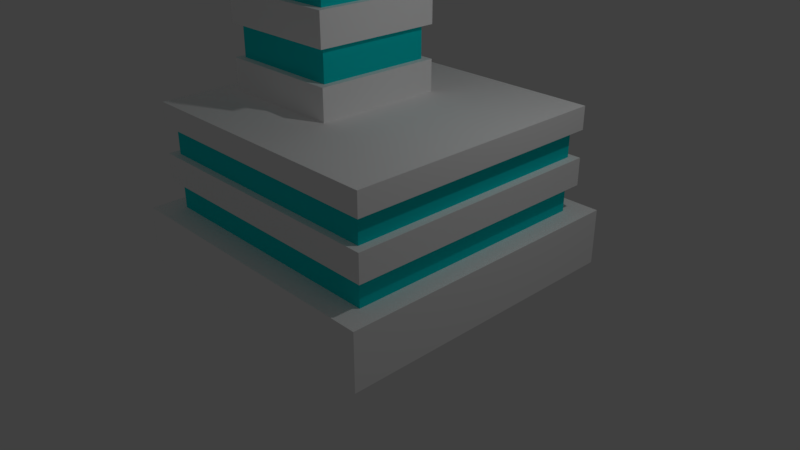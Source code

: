# Source: BuildingTower2.blend  (saved by Blender 2.78.0; exported with 4.5.12 LTS)
import bpy
from mathutils import Matrix  # noqa: F401  (used for matrix-valued properties, if any)

bpy.ops.wm.read_factory_settings(use_empty=True)
scene = bpy.context.scene
scene.name = 'Scene'

# ---- collections
col_collection_1 = bpy.data.collections.new('Collection 1'); scene.collection.children.link(col_collection_1)

# ---- materials (node trees are filled in below, after node groups)
mat_material_023 = bpy.data.materials.new('Material.023')
mat_material_023.alpha_threshold = 0.0
mat_material_023.use_transparent_shadow = False
mat_material_023.diffuse_color = (1.0, 1.0, 1.0, 1.0)
mat_material_023.roughness = 0.5
mat_material_023.specular_intensity = 0.0
mat_material_024 = bpy.data.materials.new('Material.024')
mat_material_024.alpha_threshold = 0.0
mat_material_024.use_transparent_shadow = False
mat_material_024.diffuse_color = (0.003347, 0.7231, 0.7305, 1.0)
mat_material_024.roughness = 0.5

# ---- material node trees

# ---- world
world_world = bpy.data.worlds.new('World'); scene.world = world_world
world_world.color = (0.05088, 0.05088, 0.05088)
world_world.use_sun_shadow = False
world_world.sun_shadow_jitter_overblur = 0.0
world_world.cycles.sampling_method = 'MANUAL'

# ---- cameras
cam_camera = bpy.data.cameras.new('Camera')
cam_camera.clip_end = 100.0
cam_camera.lens = 35.0
cam_camera.sensor_width = 32.0
cam_camera.sensor_height = 18.0
cam_camera.ortho_scale = 7.314
cam_camera.dof.focus_distance = 0.0
cam_camera.dof.aperture_fstop = 128.0

# ---- lights
light_lamp = bpy.data.lights.new('Lamp', 'POINT')
light_lamp.transmission_factor = 0.0
light_lamp.cutoff_distance = 30.0
light_lamp.energy = 100.0
light_lamp.shadow_buffer_clip_start = 1.001
light_lamp.shadow_soft_size = 0.1
light_lamp.shadow_maximum_resolution = 0.006
light_lamp.use_absolute_resolution = True

# ---- meshes
me_cube_010 = bpy.data.meshes.new('Cube.010')
me_cube_010.from_pydata([(-1.814, -1.985, -0.0583), (-1.649, -1.756, 2.042), (-1.814, 1.985, -0.0583), (-1.649, 1.756, 2.042), (2.029, -1.985, -0.0583), (1.863, -1.756, 2.042), (2.029, 1.985, -0.0583), (1.863, 1.756, 2.042), (-1.814, -1.985, 0.6758), (-1.649, -1.756, 1.032), (-1.649, -1.756, 1.389), (-1.649, -1.756, 1.745), (-1.649, 1.756, 1.745), (-1.649, 1.756, 1.389), (-1.649, 1.756, 1.032), (-1.814, 1.985, 0.6758), (1.863, 1.756, 1.745), (1.863, 1.756, 1.389), (1.863, 1.756, 1.032), (2.029, 1.985, 0.6758), (1.863, -1.756, 1.745), (1.863, -1.756, 1.389), (1.863, -1.756, 1.032), (2.029, -1.985, 0.6758), (-1.537, -1.664, 0.6758), (-1.537, -1.664, 1.032), (-1.537, -1.664, 1.389), (-1.537, -1.664, 1.745), (-1.537, 1.664, 1.745), (-1.537, 1.664, 1.389), (-1.537, 1.664, 1.032), (-1.537, 1.664, 0.6758), (1.752, 1.664, 1.745), (1.752, 1.664, 1.389), (1.752, 1.664, 1.032), (1.752, 1.664, 0.6758), (1.752, -1.664, 1.745), (1.752, -1.664, 1.389), (1.752, -1.664, 1.032), (1.752, -1.664, 0.6758), (-1.435, -0.8386, 2.042), (-1.435, 0.8386, 2.042), (0.242, 0.8386, 2.042), (0.242, -0.8386, 2.042), (-1.435, -0.8386, 4.973), (-1.435, 0.8386, 4.973), (0.242, 0.8386, 4.973), (0.242, -0.8386, 4.973), (-1.435, -0.8386, 2.447), (-1.435, -0.8386, 2.865), (-1.435, -0.8386, 3.284), (-1.435, -0.8386, 3.703), (-1.435, -0.8386, 4.122), (-1.435, -0.8386, 4.54), (-1.435, 0.8386, 4.54), (-1.435, 0.8386, 4.122), (-1.435, 0.8386, 3.703), (-1.435, 0.8386, 3.284), (-1.435, 0.8386, 2.865), (-1.435, 0.8386, 2.447), (0.242, -0.8386, 2.447), (0.242, -0.8386, 2.865), (0.242, -0.8386, 3.284), (0.242, -0.8386, 3.703), (0.242, -0.8386, 4.122), (0.242, -0.8386, 4.54), (0.242, 0.8386, 4.54), (0.242, 0.8386, 4.122), (0.242, 0.8386, 3.703), (0.242, 0.8386, 3.284), (0.242, 0.8386, 2.865), (0.242, 0.8386, 2.447), (-1.35, -0.7475, 2.447), (-1.35, -0.7475, 2.865), (-1.35, -0.7475, 3.284), (-1.35, -0.7475, 3.703), (-1.35, -0.7475, 4.122), (-1.35, -0.7475, 4.54), (-1.35, 0.7475, 4.54), (-1.35, 0.7475, 4.122), (-1.35, 0.7475, 3.703), (-1.35, 0.7475, 3.284), (-1.35, 0.7475, 2.865), (-1.35, 0.7475, 2.447), (0.1565, -0.7475, 2.447), (0.1565, -0.7475, 2.865), (0.1565, -0.7475, 3.284), (0.1565, -0.7475, 3.703), (0.1565, -0.7475, 4.122), (0.1565, -0.7475, 4.54), (0.1565, 0.7475, 4.54), (0.1565, 0.7475, 4.122), (0.1565, 0.7475, 3.703), (0.1565, 0.7475, 3.284), (0.1565, 0.7475, 2.865), (0.1565, 0.7475, 2.447), (-1.435, -0.8386, 4.988), (-1.435, 0.8386, 4.988), (0.242, 0.8386, 6.006), (0.242, -0.8386, 6.006)], [], [(11, 1, 3, 12), (12, 3, 7, 16), (16, 7, 5, 20), (20, 5, 1, 11), (2, 6, 4, 0), (5, 7, 42, 43), (4, 23, 8, 0), (9, 14, 30, 25), (22, 21, 10, 9), (18, 22, 38, 34), (6, 19, 23, 4), (15, 8, 24, 31), (18, 17, 21, 22), (23, 19, 35, 39), (2, 15, 19, 6), (12, 16, 32, 28), (14, 13, 17, 18), (20, 11, 27, 36), (0, 8, 15, 2), (17, 13, 29, 33), (9, 10, 13, 14), (10, 21, 37, 26), (39, 38, 25, 24), (37, 36, 27, 26), (35, 34, 38, 39), (33, 32, 36, 37), (31, 30, 34, 35), (29, 28, 32, 33), (24, 25, 30, 31), (26, 27, 28, 29), (21, 17, 33, 37), (13, 10, 26, 29), (16, 20, 36, 32), (8, 23, 39, 24), (11, 12, 28, 27), (19, 15, 31, 35), (22, 9, 25, 38), (14, 18, 34, 30), (54, 53, 44, 45), (3, 1, 40, 41), (1, 5, 43, 40), (7, 3, 41, 42), (44, 47, 99, 96), (53, 65, 47, 44), (66, 54, 45, 46), (65, 66, 46, 47), (43, 42, 71, 60), (51, 56, 80, 75), (61, 70, 69, 62), (71, 59, 83, 95), (63, 68, 67, 64), (61, 49, 73, 85), (42, 41, 59, 71), (57, 50, 74, 81), (70, 58, 57, 69), (66, 65, 89, 90), (68, 56, 55, 67), (48, 60, 84, 72), (40, 43, 60, 48), (49, 58, 82, 73), (49, 61, 62, 50), (64, 67, 91, 88), (51, 63, 64, 52), (54, 66, 90, 78), (41, 40, 48, 59), (59, 48, 72, 83), (58, 49, 50, 57), (68, 63, 87, 92), (56, 51, 52, 55), (67, 55, 79, 91), (84, 95, 94, 85), (86, 93, 92, 87), (88, 91, 90, 89), (95, 83, 82, 94), (93, 81, 80, 92), (91, 79, 78, 90), (72, 84, 85, 73), (74, 86, 87, 75), (76, 88, 89, 77), (83, 72, 73, 82), (81, 74, 75, 80), (79, 76, 77, 78), (50, 62, 86, 74), (58, 70, 94, 82), (55, 52, 76, 79), (60, 71, 95, 84), (63, 51, 75, 87), (69, 57, 81, 93), (53, 54, 78, 77), (70, 61, 85, 94), (52, 64, 88, 76), (56, 68, 92, 80), (62, 69, 93, 86), (65, 53, 77, 89), (98, 97, 96, 99), (46, 45, 97, 98), (47, 46, 98, 99), (45, 44, 96, 97)])
me_cube_010.polygons.foreach_set('material_index', [0, 0, 0, 0, 0, 0, 0, 0, 0, 0, 0, 0, 0, 0, 0, 0, 0, 0, 0, 0, 0, 0, 1, 1, 1, 1, 1, 1, 1, 1, 0, 0, 0, 0, 0, 0, 0, 0, 0, 0, 0, 0, 0, 0, 0, 0, 0, 0, 0, 0, 0, 0, 0, 0, 0, 0, 0, 0, 0, 0, 0, 0, 0, 0, 0, 0, 0, 0, 0, 0, 1, 1, 1, 1, 1, 1, 1, 1, 1, 1, 1, 1, 0, 0, 0, 0, 0, 0, 0, 0, 0, 0, 0, 0, 0, 0, 0, 0])
me_cube_010.materials.append(mat_material_023)
me_cube_010.materials.append(mat_material_024)
me_cube_010.use_remesh_preserve_volume = False
me_cube_010.use_remesh_preserve_attributes = False
me_cube_010.use_mirror_vertex_groups = False
me_cube_010.update()

# ---- objects
ob_lamp = bpy.data.objects.new('Lamp', light_lamp)
ob_camera = bpy.data.objects.new('Camera', cam_camera)
ob_cube_002 = bpy.data.objects.new('Cube.002', me_cube_010)

# ---- transforms, parenting, visibility, modifiers, constraints
ob_lamp.location = (4.076, 1.005, 5.904)
ob_lamp.rotation_euler = (0.6503, 0.05522, 1.866)
ob_lamp.lock_rotations_4d = False
ob_lamp.empty_display_type = 'ARROWS'
ob_lamp.color = (0.0, 0.0, 0.0, 0.0)
ob_lamp.lineart.crease_threshold = 0.0
ob_camera.location = (7.481, -6.508, 5.344)
ob_camera.rotation_euler = (1.109, 0.0, 0.8149)
ob_camera.lock_rotations_4d = False
ob_camera.empty_display_type = 'ARROWS'
ob_camera.color = (0.0, 0.0, 0.0, 0.0)
ob_camera.display_type = 'WIRE'
ob_camera.lineart.crease_threshold = 0.0
ob_cube_002.location = (0.0, 0.0, 0.0)
ob_cube_002.lineart.crease_threshold = 0.0

# ---- collection membership
col_collection_1.objects.link(ob_lamp)
col_collection_1.objects.link(ob_camera)
col_collection_1.objects.link(ob_cube_002)

# ---- scene / render settings (as saved in the file)
scene.camera = ob_camera
scene.frame_start = 1; scene.frame_end = 250; scene.frame_set(1)
scene.render.engine = 'BLENDER_EEVEE_NEXT'
scene.render.resolution_percentage = 50
scene.render.dither_intensity = 0.0
scene.cycles.use_denoising = False
scene.cycles.samples = 128
scene.cycles.sampling_pattern = 'TABULATED_SOBOL'
scene.cycles.light_sampling_threshold = 0.0
scene.cycles.use_adaptive_sampling = False
scene.cycles.use_light_tree = False
scene.cycles.blur_glossy = 0.0
scene.cycles.sample_clamp_indirect = 0.0
scene.view_settings.view_transform = 'Standard'
bpy.context.view_layer.update()
